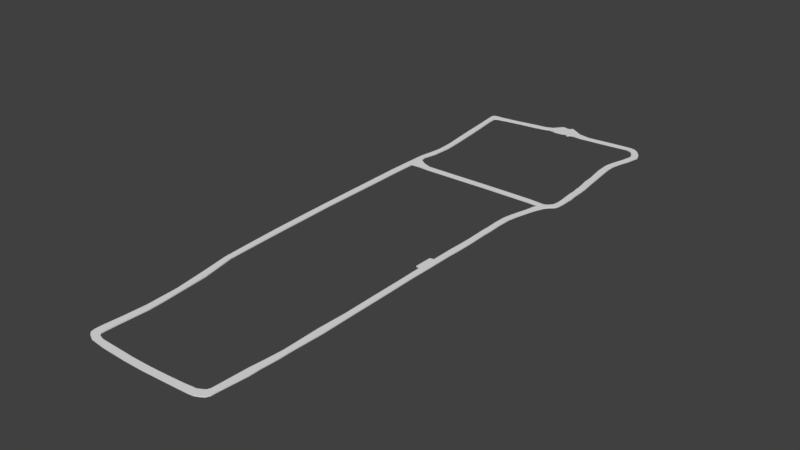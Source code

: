 # Source: RooseveltIslandV2.blend  (saved by Blender 2.78.0; exported with 4.5.12 LTS)
import bpy
from mathutils import Matrix  # noqa: F401  (used for matrix-valued properties, if any)

bpy.ops.wm.read_factory_settings(use_empty=True)
scene = bpy.context.scene
scene.name = 'Scene'

# ---- collections
col_collection_1 = bpy.data.collections.new('Collection 1'); scene.collection.children.link(col_collection_1)

# ---- world
world_world = bpy.data.worlds.new('World'); scene.world = world_world
world_world.color = (0.05088, 0.05088, 0.05088)
world_world.use_sun_shadow = False
world_world.sun_shadow_jitter_overblur = 0.0
world_world.cycles.sampling_method = 'MANUAL'

# ---- meshes
me_plane = bpy.data.meshes.new('Plane')
me_plane.from_pydata([(1.374, 0.7395, 0.01), (1.382, 0.474, 0.01), (1.39, -0.1497, 0.01), (1.378, -0.7068, 0.01), (1.377, -0.9384, 0.01), (1.379, -1.203, 0.01), (1.373, -1.666, 0.01), (1.383, -2.351, 0.01), (1.373, -4.385, 0.01), (1.372, -4.646, 0.01), (1.353, -5.195, 0.01), (1.2, -5.961, 0.01), (0.8682, -6.026, 0.01), (0.4637, -6.049, 0.01), (-0.7871, -6.061, 0.01), (-1.188, -5.979, 0.01), (-1.247, -5.344, 0.01), (-1.361, -3.629, 0.01), (-1.451, -3.108, 0.01), (-1.52, -1.88, 0.01), (-1.578, 0.6661, 0.01), (-1.59, 1.358, 0.01), (-1.527, 2.532, 0.01), (-1.51, 2.682, 0.01), (-1.667, 4.281, 0.01), (-1.728, 4.771, 0.01), (-1.732, 4.88, 0.01), (-1.635, 4.928, 0.01), (-1.496, 4.932, 0.01), (-0.4989, 5.075, 0.01), (-0.3532, 5.136, 0.01), (-0.2266, 5.295, 0.01), (-0.117, 5.293, 0.01), (-0.0289, 5.315, 0.01), (0.4943, 5.143, 0.01), (0.9066, 5.18, 0.01), (1.193, 5.204, 0.01), (1.401, 5.217, 0.01), (1.486, 5.212, 0.01), (1.547, 5.194, 0.01), (1.753, 4.963, 0.01), (1.786, 4.857, 0.01), (1.763, 4.756, 0.01), (1.747, 4.672, 0.01), (1.729, 4.59, 0.01), (1.641, 3.898, 0.01), (1.628, 4.03, 0.01), (1.691, 3.451, 0.01), (1.709, 3.27, 0.01), (1.725, 3.165, 0.01), (1.739, 3.042, 0.01), (1.751, 2.966, 0.01), (1.759, 2.832, 0.01), (1.765, 2.588, 0.01), (1.777, 2.196, 0.01), (1.772, 2.118, 0.01), (1.744, 1.964, 0.01), (1.553, 1.69, 0.01), (1.513, 1.575, 0.01), (1.625, 1.84, 0.01), (1.591, 1.784, 0.01), (1.468, 1.412, 0.01), (1.419, 1.216, 0.01), (1.382, 1.025, 0.01), (1.379, 0.3022, 0.01), (1.386, -0.4864, 0.01), (1.387, -3.039, 0.01), (1.391, -3.41, 0.01), (1.395, -3.75, 0.01), (1.353, -4.973, 0.01), (1.301, -5.739, 0.01), (1.296, -5.847, 0.01), (1.263, -5.918, 0.01), (1.122, -6.0, 0.01), (1.022, -6.016, 0.01), (0.06714, -6.069, 0.01), (-0.3057, -6.073, 0.01), (-1.082, -6.031, 0.01), (-1.253, -5.924, 0.01), (-1.273, -5.841, 0.01), (-1.271, -5.689, 0.01), (-1.23, -4.904, 0.01), (-1.263, -4.281, 0.01), (-1.485, -2.547, 0.01), (-1.538, -1.337, 0.01), (-1.558, -0.587, 0.01), (-1.583, 1.829, 0.01), (-1.578, 2.127, 0.01), (-1.57, 2.266, 0.01), (-1.508, 2.812, 0.01), (-1.519, 3.028, 0.01), (-1.528, 3.123, 0.01), (-1.618, 3.821, 0.01), (-1.708, 4.613, 0.01), (-1.691, 4.917, 0.01), (-1.107, 4.979, 0.01), (-0.76, 5.039, 0.01), (-0.3035, 5.198, 0.01), (-0.1747, 5.316, 0.01), (-0.006306, 5.354, 0.01), (-0.07071, 5.291, 0.01), (0.2747, 5.185, 0.01), (0.6971, 5.158, 0.01), (1.638, 5.125, 0.01), (1.696, 5.051, 0.01), (1.693, 4.477, 0.01), (1.656, 4.338, 0.01), (1.633, 4.209, 0.01), (1.629, 4.159, 0.01), (1.751, 2.88, 0.01), (1.759, 2.767, 0.01), (1.781, 2.438, 0.01), (1.778, 2.35, 0.01), (1.769, 2.049, 0.01), (1.711, 1.925, 0.01), (1.673, 1.892, 0.01), (1.401, 1.601, 0.01), (1.376, 1.499, 0.01), (1.428, 1.739, 0.01), (1.415, 1.699, 0.01), (1.337, 1.357, 0.01), (1.294, 1.186, 0.01), (1.262, 1.019, 0.01), (1.255, 0.7698, 0.01), (1.262, 0.5379, 0.01), (1.259, 0.3878, 0.01), (1.269, -0.006933, 0.01), (1.265, -0.301, 0.01), (1.258, -0.4935, 0.01), (1.257, -0.6958, 0.01), (1.258, -0.9626, 0.01), (1.254, -1.331, 0.01), (1.263, -1.929, 0.01), (1.266, -2.531, 0.01), (1.27, -2.854, 0.01), (1.273, -3.151, 0.01), (1.254, -3.706, 0.01), (1.263, -4.387, 0.01), (1.263, -4.463, 0.01), (1.238, -4.796, 0.01), (1.21, -5.068, 0.01), (1.177, -5.744, 0.01), (1.149, -5.803, 0.01), (1.09, -5.84, 0.01), (1.026, -5.874, 0.01), (0.9435, -5.88, 0.01), (0.8107, -5.897, 0.01), (0.4596, -5.923, 0.01), (0.1132, -5.941, 0.01), (-0.2378, -5.947, 0.01), (-0.6386, -5.937, 0.01), (-0.9524, -5.93, 0.01), (-1.056, -5.899, 0.01), (-1.11, -5.842, 0.01), (-1.116, -5.75, 0.01), (-1.112, -5.509, 0.01), (-1.094, -4.966, 0.01), (-1.113, -4.652, 0.01), (-1.161, -4.172, 0.01), (-1.202, -3.732, 0.01), (-1.34, -3.058, 0.01), (-1.37, -2.419, 0.01), (-1.4, -1.647, 0.01), (-1.41, -1.222, 0.01), (-1.433, -0.5943, 0.01), (-1.442, 0.6859, 0.01), (-1.452, 1.327, 0.01), (-1.448, 1.778, 0.01), (-1.431, 2.063, 0.01), (-1.463, 2.21, 0.01), (-1.409, 2.476, 0.01), (-1.388, 2.85, 0.01), (-1.394, 2.967, 0.01), (-1.41, 3.158, 0.01), (-1.423, 3.284, 0.01), (-1.488, 3.846, 0.01), (-1.541, 4.251, 0.01), (-1.585, 4.563, 0.01), (-1.597, 4.695, 0.01), (-1.597, 4.763, 0.01), (-1.554, 4.797, 0.01), (-1.506, 4.802, 0.01), (-1.368, 4.831, 0.01), (-1.042, 4.881, 0.01), (-0.7211, 4.918, 0.01), (-0.4931, 4.956, 0.01), (-0.3707, 4.995, 0.01), (-0.2882, 4.989, 0.01), (-0.2145, 4.971, 0.01), (-0.1349, 4.973, 0.01), (-0.05528, 4.979, 0.01), (0.09661, 4.956, 0.01), (0.1408, 5.021, 0.01), (0.009611, 5.007, 0.01), (0.204, 5.028, 0.01), (0.3728, 5.014, 0.01), (0.5614, 5.034, 0.01), (0.7395, 5.044, 0.01), (1.014, 5.068, 0.01), (1.305, 5.1, 0.01), (1.394, 5.104, 0.01), (1.446, 5.088, 0.01), (1.525, 5.051, 0.01), (1.576, 4.986, 0.01), (1.625, 4.909, 0.01), (1.654, 4.816, 0.01), (1.634, 4.728, 0.01), (1.62, 4.655, 0.01), (1.604, 4.583, 0.01), (1.573, 4.484, 0.01), (1.524, 4.306, 0.01), (1.502, 4.202, 0.01), (1.494, 4.108, 0.01), (1.503, 3.863, 0.01), (1.5, 4.008, 0.01), (1.561, 3.454, 0.01), (1.571, 3.241, 0.01), (1.596, 3.112, 0.01), (1.609, 3.005, 0.01), (1.619, 2.938, 0.01), (1.619, 2.864, 0.01), (1.626, 2.822, 0.01), (1.636, 2.719, 0.01), (1.636, 2.589, 0.01), (1.646, 2.458, 0.01), (1.657, 2.334, 0.01), (1.664, 2.168, 0.01), (1.646, 2.048, 0.01), (1.618, 2.009, 0.01), (1.57, 1.954, 0.01), (1.522, 1.878, 0.01), (1.463, 1.806, 0.01), (-1.273, 1.961, 0.01), (-1.279, 1.786, 0.01), (-1.106, 1.904, 0.01), (-1.094, 1.777, 0.01), (0.3726, 1.935, 0.01), (0.373, 1.812, 0.01), (1.207, 1.942, 0.01), (1.208, 1.819, 0.01), (1.447, 1.928, 0.01), (1.438, 1.812, 0.01), (1.517, 1.926, 0.01), (1.182, -0.9796, 0.01), (1.178, -1.326, 0.01), (1.374, 0.7395, -0.01), (1.382, 0.474, -0.01), (1.39, -0.1497, -0.01), (1.378, -0.7068, -0.01), (1.377, -0.9384, -0.01), (1.379, -1.203, -0.01), (1.373, -1.666, -0.01), (1.383, -2.351, -0.01), (1.373, -4.385, -0.01), (1.372, -4.646, -0.01), (1.353, -5.195, -0.01), (1.2, -5.961, -0.01), (0.8682, -6.026, -0.01), (0.4637, -6.049, -0.01), (-0.7871, -6.061, -0.01), (-1.188, -5.979, -0.01), (-1.247, -5.344, -0.01), (-1.361, -3.629, -0.01), (-1.451, -3.108, -0.01), (-1.52, -1.88, -0.01), (-1.578, 0.6661, -0.01), (-1.59, 1.358, -0.01), (-1.527, 2.532, -0.01), (-1.51, 2.682, -0.01), (-1.667, 4.281, -0.01), (-1.728, 4.771, -0.01), (-1.732, 4.88, -0.01), (-1.635, 4.928, -0.01), (-1.496, 4.932, -0.01), (-0.4989, 5.075, -0.01), (-0.3532, 5.136, -0.01), (-0.2266, 5.295, -0.01), (-0.117, 5.293, -0.01), (-0.0289, 5.315, -0.01), (0.4943, 5.143, -0.01), (0.9066, 5.18, -0.01), (1.193, 5.204, -0.01), (1.401, 5.217, -0.01), (1.486, 5.212, -0.01), (1.547, 5.194, -0.01), (1.753, 4.963, -0.01), (1.786, 4.857, -0.01), (1.763, 4.756, -0.01), (1.747, 4.672, -0.01), (1.729, 4.59, -0.01), (1.641, 3.898, -0.01), (1.628, 4.03, -0.01), (1.691, 3.451, -0.01), (1.709, 3.27, -0.01), (1.725, 3.165, -0.01), (1.739, 3.042, -0.01), (1.751, 2.966, -0.01), (1.759, 2.832, -0.01), (1.765, 2.588, -0.01), (1.777, 2.196, -0.01), (1.772, 2.118, -0.01), (1.744, 1.964, -0.01), (1.553, 1.69, -0.01), (1.513, 1.575, -0.01), (1.625, 1.84, -0.01), (1.591, 1.784, -0.01), (1.468, 1.412, -0.01), (1.419, 1.216, -0.01), (1.382, 1.025, -0.01), (1.379, 0.3022, -0.01), (1.386, -0.4864, -0.01), (1.387, -3.039, -0.01), (1.391, -3.41, -0.01), (1.395, -3.75, -0.01), (1.353, -4.973, -0.01), (1.301, -5.739, -0.01), (1.296, -5.847, -0.01), (1.263, -5.918, -0.01), (1.122, -6.0, -0.01), (1.022, -6.016, -0.01), (0.06714, -6.069, -0.01), (-0.3057, -6.073, -0.01), (-1.082, -6.031, -0.01), (-1.253, -5.924, -0.01), (-1.273, -5.841, -0.01), (-1.271, -5.689, -0.01), (-1.23, -4.904, -0.01), (-1.263, -4.281, -0.01), (-1.485, -2.547, -0.01), (-1.538, -1.337, -0.01), (-1.558, -0.587, -0.01), (-1.583, 1.829, -0.01), (-1.578, 2.127, -0.01), (-1.57, 2.266, -0.01), (-1.508, 2.812, -0.01), (-1.519, 3.028, -0.01), (-1.528, 3.123, -0.01), (-1.618, 3.821, -0.01), (-1.708, 4.613, -0.01), (-1.691, 4.917, -0.01), (-1.107, 4.979, -0.01), (-0.76, 5.039, -0.01), (-0.3035, 5.198, -0.01), (-0.1747, 5.316, -0.01), (-0.006306, 5.354, -0.01), (-0.07071, 5.291, -0.01), (0.2747, 5.185, -0.01), (0.6971, 5.158, -0.01), (1.638, 5.125, -0.01), (1.696, 5.051, -0.01), (1.693, 4.477, -0.01), (1.656, 4.338, -0.01), (1.633, 4.209, -0.01), (1.629, 4.159, -0.01), (1.751, 2.88, -0.01), (1.759, 2.767, -0.01), (1.781, 2.438, -0.01), (1.778, 2.35, -0.01), (1.769, 2.049, -0.01), (1.711, 1.925, -0.01), (1.673, 1.892, -0.01), (1.401, 1.601, -0.01), (1.376, 1.499, -0.01), (1.428, 1.739, -0.01), (1.415, 1.699, -0.01), (1.337, 1.357, -0.01), (1.294, 1.186, -0.01), (1.262, 1.019, -0.01), (1.255, 0.7698, -0.01), (1.262, 0.5379, -0.01), (1.259, 0.3878, -0.01), (1.269, -0.006933, -0.01), (1.265, -0.301, -0.01), (1.258, -0.4935, -0.01), (1.257, -0.6958, -0.01), (1.258, -0.9626, -0.01), (1.254, -1.331, -0.01), (1.263, -1.929, -0.01), (1.266, -2.531, -0.01), (1.27, -2.854, -0.01), (1.273, -3.151, -0.01), (1.254, -3.706, -0.01), (1.263, -4.387, -0.01), (1.263, -4.463, -0.01), (1.238, -4.796, -0.01), (1.21, -5.068, -0.01), (1.177, -5.744, -0.01), (1.149, -5.803, -0.01), (1.09, -5.84, -0.01), (1.026, -5.874, -0.01), (0.9435, -5.88, -0.01), (0.8107, -5.897, -0.01), (0.4596, -5.923, -0.01), (0.1132, -5.941, -0.01), (-0.2378, -5.947, -0.01), (-0.6386, -5.937, -0.01), (-0.9524, -5.93, -0.01), (-1.056, -5.899, -0.01), (-1.11, -5.842, -0.01), (-1.116, -5.75, -0.01), (-1.112, -5.509, -0.01), (-1.094, -4.966, -0.01), (-1.113, -4.652, -0.01), (-1.161, -4.172, -0.01), (-1.202, -3.732, -0.01), (-1.34, -3.058, -0.01), (-1.37, -2.419, -0.01), (-1.4, -1.647, -0.01), (-1.41, -1.222, -0.01), (-1.433, -0.5943, -0.01), (-1.442, 0.6859, -0.01), (-1.452, 1.327, -0.01), (-1.448, 1.778, -0.01), (-1.431, 2.063, -0.01), (-1.463, 2.21, -0.01), (-1.409, 2.476, -0.01), (-1.388, 2.85, -0.01), (-1.394, 2.967, -0.01), (-1.41, 3.158, -0.01), (-1.423, 3.284, -0.01), (-1.488, 3.846, -0.01), (-1.541, 4.251, -0.01), (-1.585, 4.563, -0.01), (-1.597, 4.695, -0.01), (-1.597, 4.763, -0.01), (-1.554, 4.797, -0.01), (-1.506, 4.802, -0.01), (-1.368, 4.831, -0.01), (-1.042, 4.881, -0.01), (-0.7211, 4.918, -0.01), (-0.4931, 4.956, -0.01), (-0.3707, 4.995, -0.01), (-0.2882, 4.989, -0.01), (-0.2145, 4.971, -0.01), (-0.1349, 4.973, -0.01), (-0.05528, 4.979, -0.01), (0.09661, 4.956, -0.01), (0.1408, 5.021, -0.01), (0.009611, 5.007, -0.01), (0.204, 5.028, -0.01), (0.3728, 5.014, -0.01), (0.5614, 5.034, -0.01), (0.7395, 5.044, -0.01), (1.014, 5.068, -0.01), (1.305, 5.1, -0.01), (1.394, 5.104, -0.01), (1.446, 5.088, -0.01), (1.525, 5.051, -0.01), (1.576, 4.986, -0.01), (1.625, 4.909, -0.01), (1.654, 4.816, -0.01), (1.634, 4.728, -0.01), (1.62, 4.655, -0.01), (1.604, 4.583, -0.01), (1.573, 4.484, -0.01), (1.524, 4.306, -0.01), (1.502, 4.202, -0.01), (1.494, 4.108, -0.01), (1.503, 3.863, -0.01), (1.5, 4.008, -0.01), (1.561, 3.454, -0.01), (1.571, 3.241, -0.01), (1.596, 3.112, -0.01), (1.609, 3.005, -0.01), (1.619, 2.938, -0.01), (1.619, 2.864, -0.01), (1.626, 2.822, -0.01), (1.636, 2.719, -0.01), (1.636, 2.589, -0.01), (1.646, 2.458, -0.01), (1.657, 2.334, -0.01), (1.664, 2.168, -0.01), (1.646, 2.048, -0.01), (1.618, 2.009, -0.01), (1.57, 1.954, -0.01), (1.522, 1.878, -0.01), (1.463, 1.806, -0.01), (-1.273, 1.961, -0.01), (-1.279, 1.786, -0.01), (-1.106, 1.904, -0.01), (-1.094, 1.777, -0.01), (0.3726, 1.935, -0.01), (0.373, 1.812, -0.01), (1.207, 1.942, -0.01), (1.208, 1.819, -0.01), (1.447, 1.928, -0.01), (1.438, 1.812, -0.01), (1.517, 1.926, -0.01), (1.182, -0.9796, -0.01), (1.178, -1.326, -0.01)], [], [(14, 76, 149, 150), (103, 39, 201, 202), (77, 14, 150, 151), (104, 103, 202, 203), (15, 77, 151, 152), (40, 104, 203, 204), (78, 15, 152, 153), (41, 40, 204, 205), (79, 78, 153, 154), (42, 41, 205, 206), (80, 79, 154, 155), (43, 42, 206, 207), (16, 80, 155, 156), (44, 43, 207, 208), (81, 16, 156, 157), (105, 44, 208, 209), (82, 81, 157, 158), (106, 105, 209, 210), (17, 82, 158, 159), (107, 106, 210, 211), (18, 17, 159, 160), (108, 107, 211, 212), (83, 18, 160, 161), (46, 108, 212, 214), (19, 83, 161, 162), (45, 46, 214, 213), (84, 19, 162, 163), (47, 45, 213, 215), (85, 84, 163, 164), (48, 47, 215, 216), (20, 85, 164, 165), (49, 48, 216, 217), (21, 20, 165, 166), (50, 49, 217, 218), (86, 21, 166, 167), (57, 60, 119, 116), (51, 50, 218, 219), (87, 86, 167, 168), (109, 51, 219, 220), (88, 87, 168, 169), (61, 58, 117, 120), (52, 109, 220, 221), (22, 88, 169, 170), (58, 57, 116, 117), (110, 52, 221, 222), (23, 22, 170, 171), (60, 59, 118, 119), (53, 110, 222, 223), (89, 23, 171, 172), (62, 61, 120, 121), (111, 53, 223, 224), (90, 89, 172, 173), (63, 62, 121, 122), (112, 111, 224, 225), (91, 90, 173, 174), (0, 63, 122, 123), (54, 112, 225, 226), (92, 91, 174, 175), (1, 0, 123, 124), (55, 54, 226, 227), (24, 92, 175, 176), (64, 1, 124, 125), (113, 55, 227, 228), (93, 24, 176, 177), (2, 64, 125, 126), (56, 113, 228, 229), (25, 93, 177, 178), (65, 2, 126, 127), (114, 56, 229, 230), (26, 25, 178, 179), (3, 65, 127, 128), (115, 114, 230, 231), (94, 26, 179, 180), (4, 3, 128, 129), (59, 115, 231, 118), (27, 94, 180, 181), (5, 4, 129, 130), (28, 27, 181, 182), (6, 5, 130, 131), (95, 28, 182, 183), (7, 6, 131, 132), (96, 95, 183, 184), (66, 7, 132, 133), (29, 96, 184, 185), (67, 66, 133, 134), (30, 29, 185, 186), (68, 67, 134, 135), (97, 30, 186, 187), (8, 68, 135, 136), (31, 97, 187, 188), (9, 8, 136, 137), (98, 31, 188, 189), (69, 9, 137, 138), (32, 98, 189, 190), (10, 69, 138, 139), (100, 32, 190, 193), (70, 10, 139, 140), (99, 33, 191, 192), (71, 70, 140, 141), (33, 100, 193, 191), (72, 71, 141, 142), (101, 99, 192, 194), (11, 72, 142, 143), (34, 101, 194, 195), (73, 11, 143, 144), (102, 34, 195, 196), (74, 73, 144, 145), (35, 102, 196, 197), (12, 74, 145, 146), (36, 35, 197, 198), (13, 12, 146, 147), (37, 36, 198, 199), (75, 13, 147, 148), (38, 37, 199, 200), (76, 75, 148, 149), (39, 38, 200, 201), (168, 167, 233, 232), (232, 233, 235, 234), (234, 235, 237, 236), (236, 237, 239, 238), (238, 239, 241, 240), (231, 230, 240, 241), (229, 242, 230), (240, 230, 242), (131, 130, 243, 244), (259, 395, 394, 321), (348, 447, 446, 284), (322, 396, 395, 259), (349, 448, 447, 348), (260, 397, 396, 322), (285, 449, 448, 349), (323, 398, 397, 260), (286, 450, 449, 285), (324, 399, 398, 323), (287, 451, 450, 286), (325, 400, 399, 324), (288, 452, 451, 287), (261, 401, 400, 325), (289, 453, 452, 288), (326, 402, 401, 261), (350, 454, 453, 289), (327, 403, 402, 326), (351, 455, 454, 350), (262, 404, 403, 327), (352, 456, 455, 351), (263, 405, 404, 262), (353, 457, 456, 352), (328, 406, 405, 263), (291, 459, 457, 353), (264, 407, 406, 328), (290, 458, 459, 291), (329, 408, 407, 264), (292, 460, 458, 290), (330, 409, 408, 329), (293, 461, 460, 292), (265, 410, 409, 330), (294, 462, 461, 293), (266, 411, 410, 265), (295, 463, 462, 294), (331, 412, 411, 266), (302, 361, 364, 305), (296, 464, 463, 295), (332, 413, 412, 331), (354, 465, 464, 296), (333, 414, 413, 332), (306, 365, 362, 303), (297, 466, 465, 354), (267, 415, 414, 333), (303, 362, 361, 302), (355, 467, 466, 297), (268, 416, 415, 267), (305, 364, 363, 304), (298, 468, 467, 355), (334, 417, 416, 268), (307, 366, 365, 306), (356, 469, 468, 298), (335, 418, 417, 334), (308, 367, 366, 307), (357, 470, 469, 356), (336, 419, 418, 335), (245, 368, 367, 308), (299, 471, 470, 357), (337, 420, 419, 336), (246, 369, 368, 245), (300, 472, 471, 299), (269, 421, 420, 337), (309, 370, 369, 246), (358, 473, 472, 300), (338, 422, 421, 269), (247, 371, 370, 309), (301, 474, 473, 358), (270, 423, 422, 338), (310, 372, 371, 247), (359, 475, 474, 301), (271, 424, 423, 270), (248, 373, 372, 310), (360, 476, 475, 359), (339, 425, 424, 271), (249, 374, 373, 248), (304, 363, 476, 360), (272, 426, 425, 339), (250, 375, 374, 249), (273, 427, 426, 272), (251, 376, 375, 250), (340, 428, 427, 273), (252, 377, 376, 251), (341, 429, 428, 340), (311, 378, 377, 252), (274, 430, 429, 341), (312, 379, 378, 311), (275, 431, 430, 274), (313, 380, 379, 312), (342, 432, 431, 275), (253, 381, 380, 313), (276, 433, 432, 342), (254, 382, 381, 253), (343, 434, 433, 276), (314, 383, 382, 254), (277, 435, 434, 343), (255, 384, 383, 314), (345, 438, 435, 277), (315, 385, 384, 255), (344, 437, 436, 278), (316, 386, 385, 315), (278, 436, 438, 345), (317, 387, 386, 316), (346, 439, 437, 344), (256, 388, 387, 317), (279, 440, 439, 346), (318, 389, 388, 256), (347, 441, 440, 279), (319, 390, 389, 318), (280, 442, 441, 347), (257, 391, 390, 319), (281, 443, 442, 280), (258, 392, 391, 257), (282, 444, 443, 281), (320, 393, 392, 258), (283, 445, 444, 282), (321, 394, 393, 320), (284, 446, 445, 283), (413, 477, 478, 412), (477, 479, 480, 478), (479, 481, 482, 480), (481, 483, 484, 482), (483, 485, 486, 484), (476, 486, 485, 475), (474, 475, 487), (485, 487, 475), (376, 489, 488, 375), (204, 449, 450, 205), (88, 333, 332, 87), (240, 485, 483, 238), (86, 331, 266, 21), (205, 450, 451, 206), (90, 335, 334, 89), (241, 486, 476, 231), (22, 267, 333, 88), (206, 451, 452, 207), (91, 336, 335, 90), (89, 334, 268, 23), (207, 452, 453, 208), (92, 337, 336, 91), (229, 474, 487, 242), (24, 269, 337, 92), (208, 453, 454, 209), (96, 341, 340, 95), (242, 487, 485, 240), (93, 338, 269, 24), (209, 454, 455, 210), (101, 346, 344, 99), (25, 270, 338, 93), (210, 455, 456, 211), (104, 349, 348, 103), (243, 488, 489, 244), (94, 339, 271, 26), (211, 456, 457, 212), (106, 351, 350, 105), (130, 375, 488, 243), (27, 272, 339, 94), (212, 457, 459, 214), (107, 352, 351, 106), (244, 489, 376, 131), (95, 340, 273, 28), (214, 459, 458, 213), (108, 353, 352, 107), (29, 274, 341, 96), (213, 458, 460, 215), (112, 357, 356, 111), (97, 342, 275, 30), (215, 460, 461, 216), (115, 360, 359, 114), (31, 276, 342, 97), (216, 461, 462, 217), (59, 304, 360, 115), (98, 343, 276, 31), (217, 462, 463, 218), (2, 247, 309, 64), (32, 277, 343, 98), (218, 463, 464, 219), (3, 248, 310, 65), (100, 345, 277, 32), (219, 464, 465, 220), (0, 245, 308, 63), (99, 344, 278, 33), (220, 465, 466, 221), (119, 364, 361, 116), (33, 278, 345, 100), (221, 466, 467, 222), (117, 362, 365, 120), (34, 279, 346, 101), (222, 467, 468, 223), (116, 361, 362, 117), (102, 347, 279, 34), (223, 468, 469, 224), (118, 363, 364, 119), (35, 280, 347, 102), (224, 469, 470, 225), (120, 365, 366, 121), (103, 348, 284, 39), (225, 470, 471, 226), (121, 366, 367, 122), (40, 285, 349, 104), (226, 471, 472, 227), (122, 367, 368, 123), (105, 350, 289, 44), (227, 472, 473, 228), (123, 368, 369, 124), (109, 354, 296, 51), (228, 473, 474, 229), (124, 369, 370, 125), (52, 297, 354, 109), (125, 370, 371, 126), (110, 355, 297, 52), (126, 371, 372, 127), (53, 298, 355, 110), (231, 476, 363, 118), (127, 372, 373, 128), (111, 356, 298, 53), (128, 373, 374, 129), (54, 299, 357, 112), (129, 374, 375, 130), (113, 358, 300, 55), (56, 301, 358, 113), (131, 376, 377, 132), (114, 359, 301, 56), (132, 377, 378, 133), (46, 291, 353, 108), (133, 378, 379, 134), (134, 379, 380, 135), (135, 380, 381, 136), (136, 381, 382, 137), (137, 382, 383, 138), (138, 383, 384, 139), (139, 384, 385, 140), (140, 385, 386, 141), (141, 386, 387, 142), (142, 387, 388, 143), (143, 388, 389, 144), (144, 389, 390, 145), (145, 390, 391, 146), (146, 391, 392, 147), (147, 392, 393, 148), (148, 393, 394, 149), (149, 394, 395, 150), (150, 395, 396, 151), (151, 396, 397, 152), (152, 397, 398, 153), (153, 398, 399, 154), (154, 399, 400, 155), (155, 400, 401, 156), (1, 246, 245, 0), (156, 401, 402, 157), (4, 249, 248, 3), (157, 402, 403, 158), (5, 250, 249, 4), (158, 403, 404, 159), (6, 251, 250, 5), (159, 404, 405, 160), (7, 252, 251, 6), (160, 405, 406, 161), (9, 254, 253, 8), (161, 406, 407, 162), (13, 258, 257, 12), (162, 407, 408, 163), (18, 263, 262, 17), (163, 408, 409, 164), (21, 266, 265, 20), (164, 409, 410, 165), (23, 268, 267, 22), (165, 410, 411, 166), (26, 271, 270, 25), (166, 411, 412, 167), (28, 273, 272, 27), (30, 275, 274, 29), (168, 413, 414, 169), (36, 281, 280, 35), (169, 414, 415, 170), (37, 282, 281, 36), (170, 415, 416, 171), (38, 283, 282, 37), (171, 416, 417, 172), (39, 284, 283, 38), (172, 417, 418, 173), (41, 286, 285, 40), (173, 418, 419, 174), (42, 287, 286, 41), (174, 419, 420, 175), (43, 288, 287, 42), (175, 420, 421, 176), (44, 289, 288, 43), (176, 421, 422, 177), (65, 310, 247, 2), (177, 422, 423, 178), (8, 253, 313, 68), (178, 423, 424, 179), (66, 311, 252, 7), (179, 424, 425, 180), (64, 309, 246, 1), (180, 425, 426, 181), (45, 290, 291, 46), (181, 426, 427, 182), (47, 292, 290, 45), (182, 427, 428, 183), (48, 293, 292, 47), (183, 428, 429, 184), (49, 294, 293, 48), (184, 429, 430, 185), (50, 295, 294, 49), (185, 430, 431, 186), (51, 296, 295, 50), (186, 431, 432, 187), (55, 300, 299, 54), (69, 314, 254, 9), (187, 432, 433, 188), (57, 302, 305, 60), (10, 255, 314, 69), (188, 433, 434, 189), (61, 306, 303, 58), (70, 315, 255, 10), (189, 434, 435, 190), (58, 303, 302, 57), (11, 256, 317, 72), (190, 435, 438, 193), (60, 305, 304, 59), (232, 477, 413, 168), (73, 318, 256, 11), (191, 436, 437, 192), (62, 307, 306, 61), (167, 412, 478, 233), (12, 257, 319, 74), (193, 438, 436, 191), (63, 308, 307, 62), (75, 320, 258, 13), (192, 437, 439, 194), (67, 312, 311, 66), (14, 259, 321, 76), (194, 439, 440, 195), (68, 313, 312, 67), (233, 478, 480, 235), (77, 322, 259, 14), (195, 440, 441, 196), (71, 316, 315, 70), (234, 479, 477, 232), (15, 260, 322, 77), (196, 441, 442, 197), (72, 317, 316, 71), (78, 323, 260, 15), (197, 442, 443, 198), (74, 319, 318, 73), (235, 480, 482, 237), (16, 261, 325, 80), (198, 443, 444, 199), (76, 321, 320, 75), (236, 481, 479, 234), (81, 326, 261, 16), (199, 444, 445, 200), (79, 324, 323, 78), (17, 262, 327, 82), (200, 445, 446, 201), (80, 325, 324, 79), (237, 482, 484, 239), (83, 328, 263, 18), (201, 446, 447, 202), (82, 327, 326, 81), (238, 483, 481, 236), (19, 264, 328, 83), (202, 447, 448, 203), (85, 330, 329, 84), (84, 329, 264, 19), (203, 448, 449, 204), (87, 332, 331, 86), (239, 484, 486, 241), (20, 265, 330, 85)])
me_plane.use_remesh_preserve_volume = False
me_plane.use_remesh_preserve_attributes = False
me_plane.use_mirror_vertex_groups = False
me_plane.update()

# ---- objects
ob_plane = bpy.data.objects.new('Plane', me_plane)

# ---- transforms, parenting, visibility, modifiers, constraints
ob_plane.location = (-1.876, -96.44, -0.01)
ob_plane.scale = (54.72, 54.72, 54.72)
ob_plane.lineart.crease_threshold = 0.0

# ---- collection membership
col_collection_1.objects.link(ob_plane)

# ---- scene / render settings (as saved in the file)
scene.frame_start = 1; scene.frame_end = 250; scene.frame_set(1)
scene.render.engine = 'BLENDER_EEVEE_NEXT'
scene.render.resolution_percentage = 50
scene.render.dither_intensity = 0.0
scene.cycles.use_denoising = False
scene.cycles.samples = 128
scene.cycles.sampling_pattern = 'TABULATED_SOBOL'
scene.cycles.light_sampling_threshold = 0.0
scene.cycles.use_adaptive_sampling = False
scene.cycles.use_light_tree = False
scene.cycles.blur_glossy = 0.0
scene.cycles.sample_clamp_indirect = 0.0
scene.view_settings.view_transform = 'Standard'
bpy.context.view_layer.update()

# ---- added for rendering (the .blend has no active camera and no usable light): camera, sun
cam_auto = bpy.data.cameras.new('AutoCamera')
cam_auto.lens = 50.0
cam_auto.sensor_width = 36.0
cam_auto.clip_end = 10623.1
ob_auto_camera = bpy.data.objects.new('AutoCamera', cam_auto)
scene.collection.objects.link(ob_auto_camera)
ob_auto_camera.location = (604.911, -842.474, 484.236)
ob_auto_camera.rotation_euler = (1.09748, -7.21219e-08, 0.694738)
scene.camera = ob_auto_camera
light_auto_sun = bpy.data.lights.new('AutoSun', 'SUN')
light_auto_sun.energy = 3.0
light_auto_sun.angle = 0.0523599
ob_auto_sun = bpy.data.objects.new('AutoSun', light_auto_sun)
scene.collection.objects.link(ob_auto_sun)
ob_auto_sun.rotation_euler = (0.872665, 0.174533, 0.523599)
bpy.context.view_layer.update()
